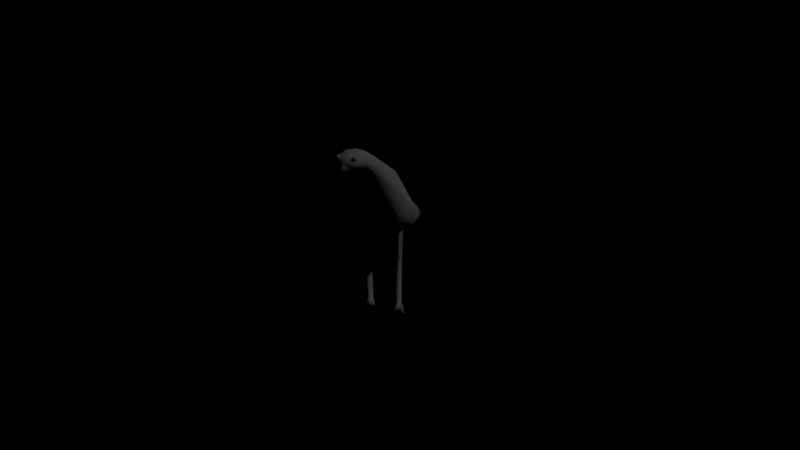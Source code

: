 # Source: bird.blend  (saved by Blender 2.79.0; exported with 4.5.12 LTS)
import bpy
from mathutils import Matrix  # noqa: F401  (used for matrix-valued properties, if any)

bpy.ops.wm.read_factory_settings(use_empty=True)
scene = bpy.context.scene
scene.name = 'Scene'

# ---- collections
col_collection_1 = bpy.data.collections.new('Collection 1'); scene.collection.children.link(col_collection_1)
col_collection_2 = bpy.data.collections.new('Collection 2'); scene.collection.children.link(col_collection_2)
col_collection_2.hide_render = True
col_collection_2.hide_viewport = True

# ---- materials (node trees are filled in below, after node groups)
mat_material = bpy.data.materials.new('Material')
mat_material.alpha_threshold = 0.0
mat_material.use_transparent_shadow = False
mat_material.roughness = 0.5
mat_material.specular_intensity = 0.0
mat_material.line_color = (0.0, 0.0, 0.0, 1.0)

# ---- material node trees

# ---- world
world_world = bpy.data.worlds.new('World'); scene.world = world_world
world_world.color = (0.0, 0.0, 0.0)
world_world.use_sun_shadow = False
world_world.sun_shadow_jitter_overblur = 0.0
world_world.cycles.sampling_method = 'MANUAL'
world_world.light_settings.ao_factor = 0.02

# ---- cameras
cam_camera = bpy.data.cameras.new('Camera')
cam_camera.clip_end = 100.0
cam_camera.lens = 35.0
cam_camera.sensor_width = 32.0
cam_camera.sensor_height = 18.0
cam_camera.ortho_scale = 7.314
cam_camera.dof.focus_distance = 0.0
cam_camera.dof.aperture_fstop = 128.0

# ---- lights
light_lamp = bpy.data.lights.new('Lamp', 'POINT')
light_lamp.transmission_factor = 0.0
light_lamp.cutoff_distance = 30.0
light_lamp.energy = 100.0
light_lamp.shadow_buffer_clip_start = 1.001
light_lamp.shadow_soft_size = 0.1
light_lamp.shadow_maximum_resolution = 0.006
light_lamp.use_absolute_resolution = True

# ---- meshes
me_cube = bpy.data.meshes.new('Cube')
me_cube.from_pydata([(-4.739e-19, -0.1524, 0.2938), (0.0, -0.1812, 0.2919), (0.0, -0.1643, 0.309), (0.01474, -0.154, 0.3039), (0.03, -0.03045, -1.49e-08), (0.02277, -0.01678, -1.49e-08), (0.009186, -0.01615, -1.492e-08), (0.03741, -0.01678, -1.49e-08), (0.02759, 0.07053, 0.1985), (0.03679, 0.03083, 0.1526), (0.0235, -0.09061, 0.318), (0.03216, -0.1107, 0.294), (1.863e-08, 0.0812, 0.201), (-1.118e-08, 0.02322, 0.1436), (0.0, -0.08849, 0.3207), (0.0, -0.117, 0.2873), (0.03634, -0.02675, 0.2789), (0.05272, -0.05355, 0.1885), (2.049e-08, -0.0256, 0.2864), (-3.166e-08, -0.07171, 0.1695), (0.05046, 0.04878, 0.1735), (0.03707, -0.1028, 0.304), (3.725e-09, 0.19, 0.1435), (0.06023, -0.03909, 0.2322), (0.01404, -0.1444, 0.3274), (0.01755, -0.1488, 0.3062), (0.0, -0.1485, 0.331), (0.02201, -0.1503, 0.3177), (0.0, -0.1565, 0.3169), (0.01877, -0.1105, 0.3293), (0.03234, -0.1227, 0.3154), (0.027, -0.1306, 0.303), (-4.739e-19, -0.1367, 0.2965), (0.0, -0.1084, 0.3321), (0.03, -0.01, 0.2), (0.03, 0.006334, -1.49e-08), (0.02134, 0.005, 0.2), (0.03866, 0.005, 0.2), (0.02441, 0.003225, 0.015), (0.03559, 0.003225, 0.015), (0.03, -0.00645, 0.015), (0.05117, -0.01636, -1.472e-08), (0.03178, -0.01445, 0.1075), (0.02465, -0.00211, 0.1075), (0.0389, -0.00211, 0.1075), (0.01855, -0.1432, 0.3267), (0.02156, -0.1449, 0.3224), (0.01991, -0.1492, 0.3194), (0.0187, -0.1497, 0.3258), (0.01525, -0.1518, 0.3207), (0.01224, -0.1501, 0.3249), (0.01389, -0.1458, 0.3279), (0.01583, -0.1391, 0.3236), (0.01923, -0.141, 0.3188), (0.01737, -0.1459, 0.3155), (0.0121, -0.1488, 0.3169), (0.008699, -0.1469, 0.3217), (0.01056, -0.1421, 0.325)], [], [(0, 3, 1), (3, 2, 1), (5, 7, 4), (7, 35, 41), (35, 5, 6), (5, 35, 7), (23, 21, 11, 17), (16, 8, 12, 18), (17, 11, 15, 19), (32, 31, 25, 3, 0), (20, 9, 13, 22), (9, 17, 19, 13), (10, 16, 18, 14), (20, 23, 17, 9), (8, 16, 23, 20), (8, 20, 22, 12), (30, 29, 24, 27), (16, 10, 21, 23), (27, 28, 2, 3, 25), (24, 26, 28, 27), (31, 30, 27, 25), (29, 33, 26, 24), (10, 14, 33, 29), (11, 21, 30, 31), (21, 10, 29, 30), (15, 11, 31, 32), (35, 38, 39), (39, 7, 41), (44, 43, 36, 37), (39, 40, 4, 7), (5, 38, 6), (43, 42, 34, 36), (42, 44, 37, 34), (35, 39, 41), (38, 35, 6), (40, 38, 5, 4), (40, 39, 44, 42), (38, 40, 42, 43), (39, 38, 43, 44), (57, 51, 45, 52), (51, 48, 45), (52, 45, 46, 53), (45, 48, 46), (53, 46, 47, 54), (46, 48, 47), (54, 47, 49, 55), (47, 48, 49), (55, 49, 50, 56), (49, 48, 50), (56, 50, 51, 57), (50, 48, 51)])
me_cube.polygons.foreach_set('use_smooth', [True] * 51)
_uv = me_cube.uv_layers.new(name='UVMap')
_uv.uv.foreach_set('vector', [0.5982, 0.1093, 0.5999, 0.1197, 0.5804, 0.1165, 0.5999, 0.1197, 0.5927, 0.1279, 0.5804, 0.1165, 0.5542, 0.06746, 0.6752, 0.06746, 0.0, 0.0, 0.5542, 0.06746, 0.6752, 0.06746, 0.6752, 0.1884, 0.5542, 0.06746, 0.6752, 0.06746, 0.6752, 0.1884, 0.5542, 0.06746, 0.6752, 0.06746, 0.6752, 0.06746, 0.8357, 0.1187, 0.7958, 0.1375, 0.793, 0.1315, 0.8307, 0.1062, 0.8435, 0.139, 0.8776, 0.1231, 0.8899, 0.1289, 0.8488, 0.1557, 0.8307, 0.1062, 0.793, 0.1315, 0.7825, 0.1177, 0.8238, 0.08134, 0.7731, 0.1245, 0.7821, 0.1344, 0.7722, 0.1359, 0.7661, 0.1349, 0.7649, 0.1278, 0.8691, 0.1128, 0.868, 0.1027, 0.8743, 0.08757, 0.8899, 0.1052, 0.868, 0.1027, 0.8307, 0.1062, 0.8238, 0.08134, 0.8743, 0.08757, 0.7985, 0.148, 0.8435, 0.139, 0.8488, 0.1557, 0.7984, 0.1596, 0.8691, 0.1128, 0.8357, 0.1187, 0.8307, 0.1062, 0.868, 0.1027, 0.8776, 0.1231, 0.8435, 0.139, 0.8357, 0.1187, 0.8691, 0.1128, 0.8776, 0.1231, 0.8691, 0.1128, 0.8899, 0.1052, 0.8899, 0.1289, 0.7857, 0.1405, 0.7883, 0.1497, 0.7746, 0.1464, 0.7742, 0.1409, 0.8435, 0.139, 0.7985, 0.148, 0.7958, 0.1375, 0.8357, 0.1187, 0.7742, 0.1409, 0.765, 0.1442, 0.7611, 0.1406, 0.7661, 0.1349, 0.7722, 0.1359, 0.7746, 0.1464, 0.7696, 0.151, 0.765, 0.1442, 0.7742, 0.1409, 0.7821, 0.1344, 0.7857, 0.1405, 0.7742, 0.1409, 0.7722, 0.1359, 0.7883, 0.1497, 0.7869, 0.1584, 0.7696, 0.151, 0.7746, 0.1464, 0.7985, 0.148, 0.7984, 0.1596, 0.7869, 0.1584, 0.7883, 0.1497, 0.793, 0.1315, 0.7958, 0.1375, 0.7857, 0.1405, 0.7821, 0.1344, 0.7958, 0.1375, 0.7985, 0.148, 0.7883, 0.1497, 0.7857, 0.1405, 0.7825, 0.1177, 0.793, 0.1315, 0.7821, 0.1344, 0.7731, 0.1245, 0.5542, 0.06746, 0.6752, 0.06746, 0.6752, 0.1884, 0.5542, 0.06746, 0.6752, 0.06746, 0.6752, 0.1884, 0.5542, 0.06746, 0.6752, 0.06746, 0.6752, 0.1884, 0.5542, 0.1884, 0.6752, 0.06746, 0.5542, 0.06746, 0.5922, 0.05891, 0.6752, 0.06746, 0.5542, 0.06746, 0.6752, 0.06746, 0.6752, 0.1884, 0.5542, 0.06746, 0.6752, 0.06746, 0.6752, 0.1884, 0.5542, 0.1884, 0.5542, 0.06746, 0.6752, 0.06746, 0.6752, 0.1884, 0.5542, 0.1884, 0.5542, 0.06746, 0.6752, 0.06746, 0.6752, 0.1884, 0.5542, 0.06746, 0.6752, 0.06746, 0.6752, 0.1884, 0.6752, 0.06746, 0.5542, 0.06746, 0.5542, 0.06746, 0.5922, 0.05891, 0.5542, 0.06746, 0.6752, 0.06746, 0.6752, 0.1884, 0.5542, 0.1884, 0.5542, 0.06746, 0.6752, 0.06746, 0.6752, 0.1884, 0.5542, 0.1884, 0.5542, 0.06746, 0.6752, 0.06746, 0.6752, 0.1884, 0.5542, 0.1884, 0.09608, 0.9307, 0.102, 0.9013, 0.1146, 0.8947, 0.1401, 0.917, 0.102, 0.9013, 0.1029, 0.887, 0.1146, 0.8947, 0.1401, 0.917, 0.1146, 0.8947, 0.1147, 0.8814, 0.1506, 0.8648, 0.1146, 0.8947, 0.1029, 0.887, 0.1147, 0.8814, 0.1506, 0.8648, 0.1147, 0.8814, 0.1046, 0.8731, 0.1041, 0.8394, 0.1147, 0.8814, 0.1029, 0.887, 0.1046, 0.8731, 0.1041, 0.8394, 0.1046, 0.8731, 0.09139, 0.8784, 0.06519, 0.864, 0.1046, 0.8731, 0.1029, 0.887, 0.09139, 0.8784, 0.06519, 0.864, 0.09139, 0.8784, 0.08907, 0.8934, 0.06519, 0.9045, 0.09139, 0.8784, 0.1029, 0.887, 0.08907, 0.8934, 0.06519, 0.9045, 0.08907, 0.8934, 0.102, 0.9013, 0.09608, 0.9307, 0.08907, 0.8934, 0.1029, 0.887, 0.102, 0.9013])
me_cube.materials.append(mat_material)
me_cube.use_remesh_preserve_volume = False
me_cube.use_remesh_preserve_attributes = False
me_cube.use_mirror_vertex_groups = False
me_cube.update()
me_cube_015 = bpy.data.meshes.new('Cube.015')
me_cube_015.from_pydata([(-4.739e-19, -0.1524, 0.2938), (0.0, -0.1812, 0.2919), (0.0, -0.1643, 0.309), (0.01474, -0.154, 0.3039), (0.03, -0.03045, -1.49e-08), (0.02277, -0.01678, -1.49e-08), (0.009186, -0.01615, -1.492e-08), (0.03741, -0.01678, -1.49e-08), (0.03089, -0.0731, 0.2829), (0.02754, -0.06709, 0.2911), (0.03646, 0.01222, 0.2299), (0.3025, -0.01719, 0.3338), (0.3002, -0.01306, 0.3394), (0.4093, 0.06326, 0.2978), (0.1552, 0.01488, 0.2793), (0.1514, -0.05685, 0.3204), (0.1467, -0.04846, 0.3319), (0.02759, 0.07053, 0.1985), (0.03679, 0.03083, 0.1526), (0.0235, -0.09061, 0.318), (0.03216, -0.1107, 0.294), (1.863e-08, 0.0812, 0.201), (-1.118e-08, 0.02322, 0.1436), (0.0, -0.08849, 0.3207), (0.0, -0.117, 0.2873), (0.03634, -0.02675, 0.2789), (0.05272, -0.05355, 0.1885), (2.049e-08, -0.0256, 0.2864), (-3.166e-08, -0.07171, 0.1695), (0.05046, 0.04878, 0.1735), (0.03707, -0.1028, 0.304), (3.725e-09, 0.19, 0.1435), (0.06023, -0.03909, 0.2322), (0.01404, -0.1444, 0.3274), (0.01755, -0.1488, 0.3062), (0.0, -0.1485, 0.331), (0.02201, -0.1503, 0.3177), (0.0, -0.1565, 0.3169), (0.01877, -0.1105, 0.3293), (0.03234, -0.1227, 0.3154), (0.027, -0.1306, 0.303), (-4.739e-19, -0.1367, 0.2965), (0.0, -0.1084, 0.3321), (0.03, -0.01, 0.2), (0.03, 0.006334, -1.49e-08), (0.02134, 0.005, 0.2), (0.03866, 0.005, 0.2), (0.02441, 0.003225, 0.015), (0.03559, 0.003225, 0.015), (0.03, -0.00645, 0.015), (0.05117, -0.01636, -1.472e-08), (0.03178, -0.01445, 0.1075), (0.02465, -0.00211, 0.1075), (0.0389, -0.00211, 0.1075), (0.01855, -0.1432, 0.3267), (0.02156, -0.1449, 0.3224), (0.01991, -0.1492, 0.3194), (0.0187, -0.1497, 0.3258), (0.01525, -0.1518, 0.3207), (0.01224, -0.1501, 0.3249), (0.01389, -0.1458, 0.3279), (0.01583, -0.1391, 0.3236), (0.01923, -0.141, 0.3188), (0.01737, -0.1459, 0.3155), (0.0121, -0.1488, 0.3169), (0.008699, -0.1469, 0.3217), (0.01056, -0.1421, 0.325)], [], [(0, 3, 1), (3, 2, 1), (5, 7, 4), (7, 44, 50), (44, 5, 6), (5, 44, 7), (13, 12, 11), (15, 16, 9, 8), (14, 13, 11, 15), (14, 10, 9, 16), (13, 14, 16, 12), (10, 14, 15, 8), (11, 12, 16, 15), (32, 30, 20, 26), (25, 17, 21, 27), (26, 20, 24, 28), (41, 40, 34, 3, 0), (29, 18, 22, 31), (18, 26, 28, 22), (19, 25, 27, 23), (29, 32, 26, 18), (17, 25, 32, 29), (17, 29, 31, 21), (39, 38, 33, 36), (25, 19, 30, 32), (36, 37, 2, 3, 34), (33, 35, 37, 36), (40, 39, 36, 34), (38, 42, 35, 33), (19, 23, 42, 38), (20, 30, 39, 40), (30, 19, 38, 39), (24, 20, 40, 41), (44, 47, 48), (48, 7, 50), (53, 52, 45, 46), (48, 49, 4, 7), (5, 47, 6), (52, 51, 43, 45), (51, 53, 46, 43), (44, 48, 50), (47, 44, 6), (49, 47, 5, 4), (49, 48, 53, 51), (47, 49, 51, 52), (48, 47, 52, 53), (66, 60, 54, 61), (60, 57, 54), (61, 54, 55, 62), (54, 57, 55), (62, 55, 56, 63), (55, 57, 56), (63, 56, 58, 64), (56, 57, 58), (64, 58, 59, 65), (58, 57, 59), (65, 59, 60, 66), (59, 57, 60)])
me_cube_015.polygons.foreach_set('use_smooth', [True] * 58)
_uv = me_cube_015.uv_layers.new(name='UVMap')
_uv.uv.foreach_set('vector', [0.5982, 0.1093, 0.5999, 0.1197, 0.5804, 0.1165, 0.5999, 0.1197, 0.5927, 0.1279, 0.5804, 0.1165, 0.5542, 0.06746, 0.6752, 0.06746, 0.0, 0.0, 0.5542, 0.06746, 0.6752, 0.06746, 0.6752, 0.1884, 0.5542, 0.06746, 0.6752, 0.06746, 0.6752, 0.1884, 0.5542, 0.06746, 0.6752, 0.06746, 0.6752, 0.06746, 0.8164, 0.1133, 0.8164, 0.1133, 0.8164, 0.1133, 0.8164, 0.1133, 0.8164, 0.1133, 0.8164, 0.1133, 0.8164, 0.1133, 0.8164, 0.1133, 0.8164, 0.1133, 0.8164, 0.1133, 0.8164, 0.1133, 0.8164, 0.1133, 0.8164, 0.1133, 0.8164, 0.1133, 0.8164, 0.1133, 0.8164, 0.1133, 0.8164, 0.1133, 0.8164, 0.1133, 0.8164, 0.1133, 0.8164, 0.1133, 0.8164, 0.1133, 0.8164, 0.1133, 0.8164, 0.1133, 0.8164, 0.1133, 0.8164, 0.1133, 0.8164, 0.1133, 0.8164, 0.1133, 0.8357, 0.1187, 0.7958, 0.1375, 0.793, 0.1315, 0.8307, 0.1062, 0.8435, 0.139, 0.8776, 0.1231, 0.8899, 0.1289, 0.8488, 0.1557, 0.8307, 0.1062, 0.793, 0.1315, 0.7825, 0.1177, 0.8238, 0.08134, 0.7731, 0.1245, 0.7821, 0.1344, 0.7722, 0.1359, 0.7661, 0.1349, 0.7649, 0.1278, 0.8691, 0.1128, 0.868, 0.1027, 0.8743, 0.08757, 0.8899, 0.1052, 0.868, 0.1027, 0.8307, 0.1062, 0.8238, 0.08134, 0.8743, 0.08757, 0.7985, 0.148, 0.8435, 0.139, 0.8488, 0.1557, 0.7984, 0.1596, 0.8691, 0.1128, 0.8357, 0.1187, 0.8307, 0.1062, 0.868, 0.1027, 0.8776, 0.1231, 0.8435, 0.139, 0.8357, 0.1187, 0.8691, 0.1128, 0.8776, 0.1231, 0.8691, 0.1128, 0.8899, 0.1052, 0.8899, 0.1289, 0.7857, 0.1405, 0.7883, 0.1497, 0.7746, 0.1464, 0.7742, 0.1409, 0.8435, 0.139, 0.7985, 0.148, 0.7958, 0.1375, 0.8357, 0.1187, 0.7742, 0.1409, 0.765, 0.1442, 0.7611, 0.1406, 0.7661, 0.1349, 0.7722, 0.1359, 0.7746, 0.1464, 0.7696, 0.151, 0.765, 0.1442, 0.7742, 0.1409, 0.7821, 0.1344, 0.7857, 0.1405, 0.7742, 0.1409, 0.7722, 0.1359, 0.7883, 0.1497, 0.7869, 0.1584, 0.7696, 0.151, 0.7746, 0.1464, 0.7985, 0.148, 0.7984, 0.1596, 0.7869, 0.1584, 0.7883, 0.1497, 0.793, 0.1315, 0.7958, 0.1375, 0.7857, 0.1405, 0.7821, 0.1344, 0.7958, 0.1375, 0.7985, 0.148, 0.7883, 0.1497, 0.7857, 0.1405, 0.7825, 0.1177, 0.793, 0.1315, 0.7821, 0.1344, 0.7731, 0.1245, 0.5542, 0.06746, 0.6752, 0.06746, 0.6752, 0.1884, 0.5542, 0.06746, 0.6752, 0.06746, 0.6752, 0.1884, 0.5542, 0.06746, 0.6752, 0.06746, 0.6752, 0.1884, 0.5542, 0.1884, 0.6752, 0.06746, 0.5542, 0.06746, 0.5922, 0.05891, 0.6752, 0.06746, 0.5542, 0.06746, 0.6752, 0.06746, 0.6752, 0.1884, 0.5542, 0.06746, 0.6752, 0.06746, 0.6752, 0.1884, 0.5542, 0.1884, 0.5542, 0.06746, 0.6752, 0.06746, 0.6752, 0.1884, 0.5542, 0.1884, 0.5542, 0.06746, 0.6752, 0.06746, 0.6752, 0.1884, 0.5542, 0.06746, 0.6752, 0.06746, 0.6752, 0.1884, 0.6752, 0.06746, 0.5542, 0.06746, 0.5542, 0.06746, 0.5922, 0.05891, 0.5542, 0.06746, 0.6752, 0.06746, 0.6752, 0.1884, 0.5542, 0.1884, 0.5542, 0.06746, 0.6752, 0.06746, 0.6752, 0.1884, 0.5542, 0.1884, 0.5542, 0.06746, 0.6752, 0.06746, 0.6752, 0.1884, 0.5542, 0.1884, 0.09608, 0.9307, 0.102, 0.9013, 0.1146, 0.8947, 0.1401, 0.917, 0.102, 0.9013, 0.1029, 0.887, 0.1146, 0.8947, 0.1401, 0.917, 0.1146, 0.8947, 0.1147, 0.8814, 0.1506, 0.8648, 0.1146, 0.8947, 0.1029, 0.887, 0.1147, 0.8814, 0.1506, 0.8648, 0.1147, 0.8814, 0.1046, 0.8731, 0.1041, 0.8394, 0.1147, 0.8814, 0.1029, 0.887, 0.1046, 0.8731, 0.1041, 0.8394, 0.1046, 0.8731, 0.09139, 0.8784, 0.06519, 0.864, 0.1046, 0.8731, 0.1029, 0.887, 0.09139, 0.8784, 0.06519, 0.864, 0.09139, 0.8784, 0.08907, 0.8934, 0.06519, 0.9045, 0.09139, 0.8784, 0.1029, 0.887, 0.08907, 0.8934, 0.06519, 0.9045, 0.08907, 0.8934, 0.102, 0.9013, 0.09608, 0.9307, 0.08907, 0.8934, 0.1029, 0.887, 0.102, 0.9013])
me_cube_015.materials.append(mat_material)
me_cube_015.use_remesh_preserve_volume = False
me_cube_015.use_remesh_preserve_attributes = False
me_cube_015.use_mirror_vertex_groups = False
me_cube_015.update()

# ---- objects
ob_seagull = bpy.data.objects.new('seagull', me_cube)
ob_lamp = bpy.data.objects.new('Lamp', light_lamp)
ob_camera = bpy.data.objects.new('Camera', cam_camera)
ob_seagull_001 = bpy.data.objects.new('seagull.001', me_cube_015)

# ---- transforms, parenting, visibility, modifiers, constraints
ob_seagull.location = (0.0, 0.0, 0.0)
ob_seagull.lock_rotations_4d = False
ob_seagull.empty_display_type = 'ARROWS'
ob_seagull.lineart.crease_threshold = 0.0
_m = ob_seagull.modifiers.new('Mirror', 'MIRROR')
_m.use_clip = True
ob_lamp.location = (4.076, 1.005, 5.904)
ob_lamp.rotation_euler = (0.6503, 0.05522, 1.866)
ob_lamp.lock_rotations_4d = False
ob_lamp.empty_display_type = 'ARROWS'
ob_lamp.color = (0.0, 0.0, 0.0, 0.0)
ob_lamp.hide_viewport = True
ob_lamp.lineart.crease_threshold = 0.0
ob_camera.location = (0.667, -1.434, 0.6318)
ob_camera.rotation_euler = (1.284, -1.919e-06, 0.4159)
ob_camera.lock_rotations_4d = False
ob_camera.empty_display_type = 'ARROWS'
ob_camera.color = (0.0, 0.0, 0.0, 0.0)
ob_camera.hide_viewport = True
ob_camera.display_type = 'WIRE'
ob_camera.lineart.crease_threshold = 0.0
ob_seagull_001.location = (0.0, 0.0, 0.0)
ob_seagull_001.lock_rotations_4d = False
ob_seagull_001.empty_display_type = 'ARROWS'
ob_seagull_001.lineart.crease_threshold = 0.0
_m = ob_seagull_001.modifiers.new('Mirror', 'MIRROR')

# ---- collection membership
col_collection_1.objects.link(ob_seagull)
col_collection_1.objects.link(ob_lamp)
col_collection_1.objects.link(ob_camera)
col_collection_2.objects.link(ob_seagull_001)

# ---- scene / render settings (as saved in the file)
scene.camera = ob_camera
scene.frame_start = 1; scene.frame_end = 250; scene.frame_set(1)
scene.render.engine = 'BLENDER_EEVEE_NEXT'
scene.render.resolution_percentage = 50
scene.render.dither_intensity = 0.0
scene.cycles.use_denoising = False
scene.cycles.samples = 128
scene.cycles.sampling_pattern = 'TABULATED_SOBOL'
scene.cycles.use_adaptive_sampling = False
scene.cycles.use_light_tree = False
scene.cycles.blur_glossy = 0.0
scene.cycles.sample_clamp_indirect = 0.0
scene.view_settings.view_transform = 'Standard'
bpy.context.view_layer.update()
